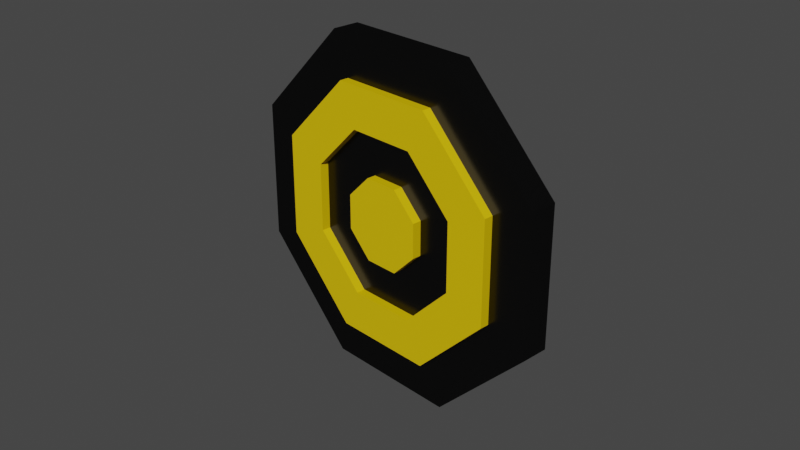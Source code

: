 # Source: Yellow_Target.blend  (saved by Blender 2.93.21; exported with 4.5.12 LTS)
import bpy
from mathutils import Matrix  # noqa: F401  (used for matrix-valued properties, if any)

bpy.ops.wm.read_factory_settings(use_empty=True)
scene = bpy.context.scene
scene.name = 'Scene'

# ---- collections
col_collection = bpy.data.collections.new('Collection'); scene.collection.children.link(col_collection)
col_collection_2 = bpy.data.collections.new('Collection 2'); scene.collection.children.link(col_collection_2)
col_target_octagon = bpy.data.collections.new('Target Octagon'); scene.collection.children.link(col_target_octagon)

# ---- materials (node trees are filled in below, after node groups)
mat_yellow = bpy.data.materials.new('Yellow')
mat_yellow.alpha_threshold = 0.0
mat_yellow.use_transparent_shadow = False
mat_yellow.line_color = (0.0, 0.0, 0.0, 1.0)
mat_metall = bpy.data.materials.new('Metall')
mat_metall.use_transparent_shadow = False

# ---- material node trees
mat_yellow.use_nodes = True; mat_yellow.node_tree.nodes.clear()
_N = mat_yellow.node_tree.nodes; _L = mat_yellow.node_tree.links
n0 = _N.new('ShaderNodeOutputMaterial'); n0.name = 'Material Output'; n0.location = (300, 300)
n1 = _N.new('ShaderNodeBsdfPrincipled'); n1.name = 'Principled BSDF'; n1.location = (10, 300)
n1.distribution = 'GGX'
n1.subsurface_method = 'RANDOM_WALK_SKIN'
n1.inputs[0].default_value = (0.8, 0.5354, 0.0, 1.0)
n1.inputs[2].default_value = 0.4
n1.inputs[3].default_value = 1.45
n1.inputs[27].default_value = (0.0, 0.0, 0.0, 1.0)
n1.inputs[28].default_value = 1.0
_L.new(n1.outputs[0], n0.inputs[0])
n0.is_active_output = True
mat_metall.use_nodes = True; mat_metall.node_tree.nodes.clear()
_N = mat_metall.node_tree.nodes; _L = mat_metall.node_tree.links
n0 = _N.new('ShaderNodeOutputMaterial'); n0.name = 'Material Output'; n0.location = (300, 300)
n1 = _N.new('ShaderNodeBsdfAnisotropic'); n1.name = 'Glossy BSDF'; n1.location = (10, 300)
n1.distribution = 'GGX'
n1.inputs[0].default_value = (0.04955, 0.04955, 0.04955, 1.0)
n1.inputs[1].default_value = 0.266
_L.new(n1.outputs[0], n0.inputs[0])
n0.is_active_output = True

# ---- world
world_world = bpy.data.worlds.new('World'); scene.world = world_world
world_world.use_nodes = True; world_world.node_tree.nodes.clear()
_N = world_world.node_tree.nodes; _L = world_world.node_tree.links
n0 = _N.new('ShaderNodeOutputWorld'); n0.name = 'World Output'; n0.location = (300, 300)
n1 = _N.new('ShaderNodeBackground'); n1.name = 'Background'; n1.location = (10, 300)
n1.inputs[0].default_value = (0.05088, 0.05088, 0.05088, 1.0)
_L.new(n1.outputs[0], n0.inputs[0])
n0.is_active_output = True
world_world.color = (0.05088, 0.05088, 0.05088)
world_world.use_sun_shadow = False
world_world.sun_shadow_jitter_overblur = 0.0

# ---- cameras
cam_camera = bpy.data.cameras.new('Camera')
cam_camera.clip_end = 100.0
cam_camera.ortho_scale = 7.314

# ---- meshes
me_octabig = bpy.data.meshes.new('Octabig')
me_octabig.from_pydata([(-2.98e-08, 1.0, -1.0), (-2.98e-08, 1.0, 1.0), (0.7071, 0.7071, -1.0), (0.7071, 0.7071, 1.0), (1.0, -1.391e-08, -1.0), (1.0, -1.391e-08, 1.0), (0.7071, -0.7071, -1.0), (0.7071, -0.7071, 1.0), (-5.762e-08, -1.0, -1.0), (-5.762e-08, -1.0, 1.0), (-0.7071, -0.7071, -1.0), (-0.7071, -0.7071, 1.0), (-1.0, -1.788e-08, -1.0), (-1.0, -1.788e-08, 1.0), (-0.7071, 0.7071, -1.0), (-0.7071, 0.7071, 1.0), (-0.6667, -6.951e-09, 1.0), (-0.4714, 0.4714, 1.0), (0.6667, -1.424e-08, 1.0), (0.4714, 0.4714, 1.0), (-1.49e-08, 0.6667, 1.0), (-0.4714, -0.4714, 1.0), (0.4714, -0.4714, 1.0), (-4.338e-08, -0.6667, 1.0), (-0.4714, 0.4714, -1.0), (-1.49e-08, 0.6667, -1.0), (0.6667, -1.424e-08, -1.0), (0.4714, -0.4714, -1.0), (0.4714, 0.4714, -1.0), (-0.6667, -6.951e-09, -1.0), (-4.338e-08, -0.6667, -1.0), (-0.4714, -0.4714, -1.0)], [], [(0, 1, 3, 2), (2, 3, 5, 4), (4, 5, 7, 6), (6, 7, 9, 8), (8, 9, 11, 10), (10, 11, 13, 12), (16, 13, 11, 9, 7, 5, 18, 22, 23, 21), (18, 5, 3, 1, 15, 13, 16, 17, 20, 19), (12, 13, 15, 14), (14, 15, 1, 0), (28, 2, 4, 6, 27, 26), (6, 8, 10, 12, 14, 0, 2, 28, 25, 24, 29, 31, 30, 27), (28, 19, 20, 25), (18, 19, 28, 26), (22, 18, 26, 27), (23, 22, 27, 30), (21, 23, 30, 31), (29, 16, 21, 31), (24, 17, 16, 29), (25, 20, 17, 24)])
_uv = me_octabig.uv_layers.new(name='UVMap')
_uv.uv.foreach_set('vector', [1.0, 0.5, 1.0, 1.0, 0.875, 1.0, 0.875, 0.5, 0.875, 0.5, 0.875, 1.0, 0.75, 1.0, 0.75, 0.5, 0.75, 0.5, 0.75, 1.0, 0.625, 1.0, 0.625, 0.5, 0.625, 0.5, 0.625, 1.0, 0.5, 1.0, 0.5, 0.5, 0.5, 0.5, 0.5, 1.0, 0.375, 1.0, 0.375, 0.5, 0.375, 0.5, 0.375, 1.0, 0.25, 1.0, 0.25, 0.5, 0.09, 0.25, 0.01, 0.25, 0.08029, 0.08029, 0.25, 0.01, 0.4197, 0.08029, 0.49, 0.25, 0.41, 0.25, 0.3631, 0.1369, 0.25, 0.09, 0.1369, 0.1369, 0.41, 0.25, 0.49, 0.25, 0.4197, 0.4197, 0.25, 0.49, 0.08029, 0.4197, 0.01, 0.25, 0.09, 0.25, 0.1369, 0.3631, 0.25, 0.41, 0.3631, 0.3631, 0.25, 0.5, 0.25, 1.0, 0.125, 1.0, 0.125, 0.5, 0.125, 0.5, 0.125, 1.0, 0.0, 1.0, 0.0, 0.5, 0.8631, 0.3631, 0.9197, 0.4197, 0.99, 0.25, 0.9197, 0.08029, 0.8631, 0.1369, 0.91, 0.25, 0.9197, 0.08029, 0.75, 0.01, 0.5803, 0.08029, 0.51, 0.25, 0.5803, 0.4197, 0.75, 0.49, 0.9197, 0.4197, 0.8631, 0.3631, 0.75, 0.41, 0.6369, 0.3631, 0.59, 0.25, 0.6369, 0.1369, 0.75, 0.09, 0.8631, 0.1369, 0.875, 0.625, 0.875, 0.875, 1.0, 0.875, 1.0, 0.625, 0.75, 0.875, 0.875, 0.875, 0.875, 0.625, 0.75, 0.625, 0.625, 0.875, 0.75, 0.875, 0.75, 0.625, 0.625, 0.625, 0.5, 0.875, 0.625, 0.875, 0.625, 0.625, 0.5, 0.625, 0.375, 0.875, 0.5, 0.875, 0.5, 0.625, 0.375, 0.625, 0.25, 0.625, 0.25, 0.875, 0.375, 0.875, 0.375, 0.625, 0.125, 0.625, 0.125, 0.875, 0.25, 0.875, 0.25, 0.625, 0.0, 0.625, 0.0, 0.875, 0.125, 0.875, 0.125, 0.625])
me_octabig.materials.append(mat_yellow)
me_octabig.use_remesh_fix_poles = True
me_octabig.use_remesh_preserve_attributes = False
me_octabig.update()
me_octabase = bpy.data.meshes.new('Octabase')
me_octabase.from_pydata([(0.0, 1.0, -1.0), (0.0, 1.0, 1.0), (0.7071, 0.7071, -1.0), (0.7071, 0.7071, 1.0), (1.0, -4.371e-08, -1.0), (1.0, -4.371e-08, 1.0), (0.7071, -0.7071, -1.0), (0.7071, -0.7071, 1.0), (-8.742e-08, -1.0, -1.0), (-8.742e-08, -1.0, 1.0), (-0.7071, -0.7071, -1.0), (-0.7071, -0.7071, 1.0), (-1.0, 1.192e-08, -1.0), (-1.0, 1.192e-08, 1.0), (-0.7071, 0.7071, -1.0), (-0.7071, 0.7071, 1.0)], [], [(0, 1, 3, 2), (2, 3, 5, 4), (4, 5, 7, 6), (6, 7, 9, 8), (8, 9, 11, 10), (10, 11, 13, 12), (3, 1, 15, 13, 11, 9, 7, 5), (12, 13, 15, 14), (14, 15, 1, 0), (0, 2, 4, 6, 8, 10, 12, 14)])
_uv = me_octabase.uv_layers.new(name='UVMap')
_uv.uv.foreach_set('vector', [1.0, 0.5, 1.0, 1.0, 0.875, 1.0, 0.875, 0.5, 0.875, 0.5, 0.875, 1.0, 0.75, 1.0, 0.75, 0.5, 0.75, 0.5, 0.75, 1.0, 0.625, 1.0, 0.625, 0.5, 0.625, 0.5, 0.625, 1.0, 0.5, 1.0, 0.5, 0.5, 0.5, 0.5, 0.5, 1.0, 0.375, 1.0, 0.375, 0.5, 0.375, 0.5, 0.375, 1.0, 0.25, 1.0, 0.25, 0.5, 0.4197, 0.4197, 0.25, 0.49, 0.08029, 0.4197, 0.01, 0.25, 0.08029, 0.08029, 0.25, 0.01, 0.4197, 0.08029, 0.49, 0.25, 0.25, 0.5, 0.25, 1.0, 0.125, 1.0, 0.125, 0.5, 0.125, 0.5, 0.125, 1.0, 0.0, 1.0, 0.0, 0.5, 0.75, 0.49, 0.9197, 0.4197, 0.99, 0.25, 0.9197, 0.08029, 0.75, 0.01, 0.5803, 0.08029, 0.51, 0.25, 0.5803, 0.4197])
me_octabase.materials.append(mat_metall)
me_octabase.use_remesh_fix_poles = True
me_octabase.use_remesh_preserve_attributes = False
me_octabase.update()
me_octabullseye = bpy.data.meshes.new('Octabullseye')
me_octabullseye.from_pydata([(0.0, 1.0, -1.0), (0.0, 1.0, 1.0), (0.7071, 0.7071, -1.0), (0.7071, 0.7071, 1.0), (1.0, -4.371e-08, -1.0), (1.0, -4.371e-08, 1.0), (0.7071, -0.7071, -1.0), (0.7071, -0.7071, 1.0), (-8.742e-08, -1.0, -1.0), (-8.742e-08, -1.0, 1.0), (-0.7071, -0.7071, -1.0), (-0.7071, -0.7071, 1.0), (-1.0, 1.192e-08, -1.0), (-1.0, 1.192e-08, 1.0), (-0.7071, 0.7071, -1.0), (-0.7071, 0.7071, 1.0)], [], [(0, 1, 3, 2), (2, 3, 5, 4), (4, 5, 7, 6), (6, 7, 9, 8), (8, 9, 11, 10), (10, 11, 13, 12), (3, 1, 15, 13, 11, 9, 7, 5), (12, 13, 15, 14), (14, 15, 1, 0), (0, 2, 4, 6, 8, 10, 12, 14)])
_uv = me_octabullseye.uv_layers.new(name='UVMap')
_uv.uv.foreach_set('vector', [1.0, 0.5, 1.0, 1.0, 0.875, 1.0, 0.875, 0.5, 0.875, 0.5, 0.875, 1.0, 0.75, 1.0, 0.75, 0.5, 0.75, 0.5, 0.75, 1.0, 0.625, 1.0, 0.625, 0.5, 0.625, 0.5, 0.625, 1.0, 0.5, 1.0, 0.5, 0.5, 0.5, 0.5, 0.5, 1.0, 0.375, 1.0, 0.375, 0.5, 0.375, 0.5, 0.375, 1.0, 0.25, 1.0, 0.25, 0.5, 0.4197, 0.4197, 0.25, 0.49, 0.08029, 0.4197, 0.01, 0.25, 0.08029, 0.08029, 0.25, 0.01, 0.4197, 0.08029, 0.49, 0.25, 0.25, 0.5, 0.25, 1.0, 0.125, 1.0, 0.125, 0.5, 0.125, 0.5, 0.125, 1.0, 0.0, 1.0, 0.0, 0.5, 0.75, 0.49, 0.9197, 0.4197, 0.99, 0.25, 0.9197, 0.08029, 0.75, 0.01, 0.5803, 0.08029, 0.51, 0.25, 0.5803, 0.4197])
me_octabullseye.materials.append(mat_yellow)
me_octabullseye.use_remesh_fix_poles = True
me_octabullseye.use_remesh_preserve_attributes = False
me_octabullseye.update()

# ---- objects
ob_camera = bpy.data.objects.new('Camera', cam_camera)
ob_octagon_big = bpy.data.objects.new('Octagon Big', me_octabig)
ob_octagon_base = bpy.data.objects.new('Octagon Base', me_octabase)
ob_octagon_bullseye = bpy.data.objects.new('Octagon Bullseye', me_octabullseye)

# ---- transforms, parenting, visibility, modifiers, constraints
ob_camera.location = (7.359, -6.926, 4.958)
ob_camera.rotation_euler = (1.109, 0.0, 0.8149)
ob_camera.lock_rotations_4d = False
ob_camera.empty_display_type = 'ARROWS'
ob_camera.color = (0.0, 0.0, 0.0, 0.0)
ob_camera.display_type = 'WIRE'
ob_camera.lineart.crease_threshold = 0.0
ob_octagon_big.location = (0.0, 0.0, 0.0)
ob_octagon_big.rotation_euler = (-1.571, -1.178, 1.192e-07)
ob_octagon_big.scale = (1.5, 1.5, 0.25)
ob_octagon_base.location = (0.0, 0.0, 0.0)
ob_octagon_base.rotation_euler = (-1.571, -1.178, 1.192e-07)
ob_octagon_base.scale = (2.0, 2.0, 0.15)
ob_octagon_bullseye.location = (0.0, 0.0, 0.0)
ob_octagon_bullseye.rotation_euler = (-1.571, -1.178, 1.192e-07)
ob_octagon_bullseye.scale = (0.5, 0.5, 0.25)

# ---- collection membership
col_collection.objects.link(ob_camera)
col_target_octagon.objects.link(ob_octagon_big)
col_target_octagon.objects.link(ob_octagon_base)
col_target_octagon.objects.link(ob_octagon_bullseye)

# ---- scene / render settings (as saved in the file)
scene.camera = ob_camera
scene.frame_start = 1; scene.frame_end = 250; scene.frame_set(1)
scene.render.engine = 'BLENDER_EEVEE_NEXT'
scene.cycles.use_denoising = False
scene.cycles.samples = 128
scene.cycles.sampling_pattern = 'TABULATED_SOBOL'
scene.cycles.use_adaptive_sampling = False
scene.cycles.use_light_tree = False
scene.view_settings.view_transform = 'Filmic'
bpy.context.view_layer.update()

# ---- added for rendering (the .blend has no usable light): sun
light_auto_sun = bpy.data.lights.new('AutoSun', 'SUN')
light_auto_sun.energy = 3.0
light_auto_sun.angle = 0.0523599
ob_auto_sun = bpy.data.objects.new('AutoSun', light_auto_sun)
scene.collection.objects.link(ob_auto_sun)
ob_auto_sun.rotation_euler = (0.872665, 0.174533, 0.523599)
bpy.context.view_layer.update()
